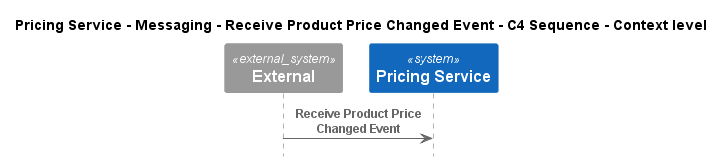

The diagram above was rendered by PlantUML. Its source (embedded in the PNG):
@startuml
!pragma layout smetana
!include ..\..\..\..\..\..\.c4s\C4_Sequence.puml

title Pricing Service - Messaging - Receive Product Price Changed Event - C4 Sequence - Context level

System_Ext(C4InterFlow.SoftwareSystems.ExternalSystem, "External", "")
System(ECommercePlatform.SoftwareSystems.PricingService, "Pricing Service", "")

Rel(C4InterFlow.SoftwareSystems.ExternalSystem, ECommercePlatform.SoftwareSystems.PricingService, "Receive Product Price Changed Event")


@enduml